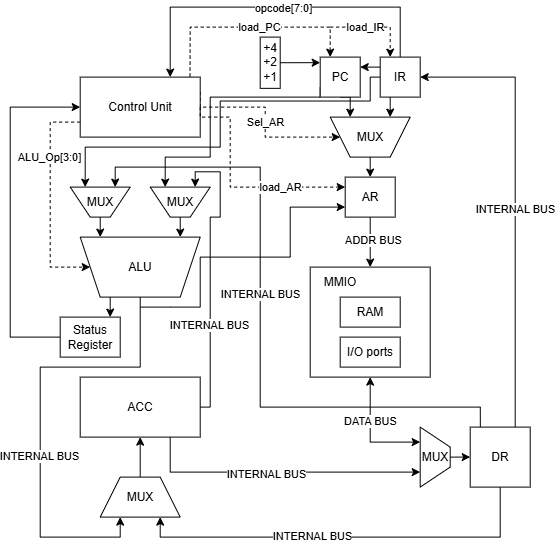

The diagram above was exported from draw.io. Its source (the exported page's mxGraphModel, read from the mxfile embedded in the PNG):
<mxGraphModel dx="1088" dy="572" grid="1" gridSize="10" guides="1" tooltips="1" connect="1" arrows="1" fold="1" page="1" pageScale="1" pageWidth="850" pageHeight="1100" math="0" shadow="0">
  <root>
    <mxCell id="0" />
    <mxCell id="1" parent="0" />
    <mxCell id="QwHe_KTTY50vIJkXqdUd-2" edge="1" parent="1" source="QwHe_KTTY50vIJkXqdUd-4" style="edgeStyle=orthogonalEdgeStyle;rounded=0;orthogonalLoop=1;jettySize=auto;html=1;exitX=0.75;exitY=0;exitDx=0;exitDy=0;entryX=0.75;entryY=0;entryDx=0;entryDy=0;">
      <mxGeometry relative="1" as="geometry">
        <mxPoint x="440" y="340" as="targetPoint" />
      </mxGeometry>
    </mxCell>
    <mxCell id="pwp3t6AjExEdWCH8Kl_y-1" edge="1" parent="1" source="QwHe_KTTY50vIJkXqdUd-4" style="edgeStyle=orthogonalEdgeStyle;rounded=0;orthogonalLoop=1;jettySize=auto;html=1;exitX=0.5;exitY=0;exitDx=0;exitDy=0;entryX=0.25;entryY=1;entryDx=0;entryDy=0;" target="QwHe_KTTY50vIJkXqdUd-35">
      <mxGeometry relative="1" as="geometry">
        <Array as="points">
          <mxPoint x="470" y="390" />
          <mxPoint x="370" y="390" />
          <mxPoint x="370" y="560" />
          <mxPoint x="450" y="560" />
        </Array>
      </mxGeometry>
    </mxCell>
    <mxCell id="pwp3t6AjExEdWCH8Kl_y-22" connectable="0" parent="pwp3t6AjExEdWCH8Kl_y-1" style="edgeLabel;html=1;align=center;verticalAlign=middle;resizable=0;points=[];" value="INTERNAL BUS" vertex="1">
      <mxGeometry relative="1" x="0.1799" y="-1" as="geometry">
        <mxPoint as="offset" />
      </mxGeometry>
    </mxCell>
    <mxCell id="QwHe_KTTY50vIJkXqdUd-4" parent="1" style="shape=trapezoid;perimeter=trapezoidPerimeter;whiteSpace=wrap;html=1;fixedSize=1;direction=west;" value="ALU" vertex="1">
      <mxGeometry height="60" width="120" x="410" y="260" as="geometry" />
    </mxCell>
    <mxCell id="QwHe_KTTY50vIJkXqdUd-8" parent="1" style="rounded=0;whiteSpace=wrap;html=1;labelPosition=right;verticalLabelPosition=top;align=left;verticalAlign=bottom;" value="" vertex="1">
      <mxGeometry height="110" width="120" x="640" y="290" as="geometry" />
    </mxCell>
    <mxCell id="pwp3t6AjExEdWCH8Kl_y-6" edge="1" parent="1" source="QwHe_KTTY50vIJkXqdUd-12" style="edgeStyle=orthogonalEdgeStyle;rounded=0;orthogonalLoop=1;jettySize=auto;html=1;exitX=1;exitY=0.5;exitDx=0;exitDy=0;entryX=0.25;entryY=1;entryDx=0;entryDy=0;" target="8WYP7zqsHlxG-DBaWAfF-1">
      <mxGeometry relative="1" as="geometry">
        <Array as="points">
          <mxPoint x="540" y="430" />
          <mxPoint x="540" y="240" />
          <mxPoint x="550" y="240" />
          <mxPoint x="550" y="194.69" />
          <mxPoint x="525.01" y="194.69" />
        </Array>
      </mxGeometry>
    </mxCell>
    <mxCell id="pwp3t6AjExEdWCH8Kl_y-23" connectable="0" parent="pwp3t6AjExEdWCH8Kl_y-6" style="edgeLabel;html=1;align=center;verticalAlign=middle;resizable=0;points=[];" value="INTERNAL BUS" vertex="1">
      <mxGeometry relative="1" x="-0.3769" y="1" as="geometry">
        <mxPoint as="offset" />
      </mxGeometry>
    </mxCell>
    <mxCell id="pwp3t6AjExEdWCH8Kl_y-7" edge="1" parent="1" source="QwHe_KTTY50vIJkXqdUd-12" style="edgeStyle=orthogonalEdgeStyle;rounded=0;orthogonalLoop=1;jettySize=auto;html=1;exitX=0.75;exitY=1;exitDx=0;exitDy=0;entryX=0.75;entryY=1;entryDx=0;entryDy=0;" target="pwp3t6AjExEdWCH8Kl_y-15">
      <mxGeometry relative="1" as="geometry">
        <mxPoint x="710" y="530" as="targetPoint" />
      </mxGeometry>
    </mxCell>
    <mxCell id="pwp3t6AjExEdWCH8Kl_y-10" connectable="0" parent="pwp3t6AjExEdWCH8Kl_y-7" style="edgeLabel;html=1;align=center;verticalAlign=middle;resizable=0;points=[];" value="INTERNAL BUS" vertex="1">
      <mxGeometry relative="1" x="-0.0849" y="-2" as="geometry">
        <mxPoint as="offset" />
      </mxGeometry>
    </mxCell>
    <mxCell id="QwHe_KTTY50vIJkXqdUd-12" parent="1" style="rounded=0;whiteSpace=wrap;html=1;" value="ACC" vertex="1">
      <mxGeometry height="60" width="120" x="410" y="400" as="geometry" />
    </mxCell>
    <mxCell id="QwHe_KTTY50vIJkXqdUd-15" edge="1" parent="1" source="QwHe_KTTY50vIJkXqdUd-18" style="edgeStyle=orthogonalEdgeStyle;rounded=0;orthogonalLoop=1;jettySize=auto;html=1;exitX=0.25;exitY=1;exitDx=0;exitDy=0;entryX=0.25;entryY=1;entryDx=0;entryDy=0;" target="QwHe_KTTY50vIJkXqdUd-24">
      <mxGeometry relative="1" as="geometry" />
    </mxCell>
    <mxCell id="QwHe_KTTY50vIJkXqdUd-16" edge="1" parent="1" source="QwHe_KTTY50vIJkXqdUd-18" style="edgeStyle=orthogonalEdgeStyle;rounded=0;orthogonalLoop=1;jettySize=auto;html=1;exitX=0.5;exitY=0;exitDx=0;exitDy=0;entryX=0.75;entryY=0;entryDx=0;entryDy=0;" target="QwHe_KTTY50vIJkXqdUd-39">
      <mxGeometry relative="1" as="geometry">
        <Array as="points">
          <mxPoint x="730" y="30" />
          <mxPoint x="500" y="30" />
        </Array>
      </mxGeometry>
    </mxCell>
    <mxCell id="QwHe_KTTY50vIJkXqdUd-17" connectable="0" parent="QwHe_KTTY50vIJkXqdUd-16" style="edgeLabel;html=1;align=center;verticalAlign=middle;resizable=0;points=[];" value="opcode[7:0]" vertex="1">
      <mxGeometry relative="1" x="-0.0459" y="1" as="geometry">
        <mxPoint as="offset" />
      </mxGeometry>
    </mxCell>
    <mxCell id="pwp3t6AjExEdWCH8Kl_y-3" edge="1" parent="1" source="QwHe_KTTY50vIJkXqdUd-18" style="edgeStyle=orthogonalEdgeStyle;rounded=0;orthogonalLoop=1;jettySize=auto;html=1;exitX=0;exitY=0.5;exitDx=0;exitDy=0;entryX=0.75;entryY=1;entryDx=0;entryDy=0;" target="pwp3t6AjExEdWCH8Kl_y-2">
      <mxGeometry relative="1" as="geometry">
        <Array as="points">
          <mxPoint x="700.03" y="100" />
          <mxPoint x="700.03" y="123.89" />
          <mxPoint x="550.03" y="123.89" />
          <mxPoint x="550.03" y="170.03" />
          <mxPoint x="414.99" y="170.03" />
        </Array>
      </mxGeometry>
    </mxCell>
    <mxCell id="pwp3t6AjExEdWCH8Kl_y-11" edge="1" parent="1" source="QwHe_KTTY50vIJkXqdUd-18" style="edgeStyle=orthogonalEdgeStyle;rounded=0;orthogonalLoop=1;jettySize=auto;html=1;exitX=0;exitY=0.25;exitDx=0;exitDy=0;entryX=1;entryY=0.25;entryDx=0;entryDy=0;" target="QwHe_KTTY50vIJkXqdUd-20">
      <mxGeometry relative="1" as="geometry" />
    </mxCell>
    <mxCell id="QwHe_KTTY50vIJkXqdUd-18" parent="1" style="rounded=0;whiteSpace=wrap;html=1;" value="IR" vertex="1">
      <mxGeometry height="40" width="40" x="710" y="80" as="geometry" />
    </mxCell>
    <mxCell id="QwHe_KTTY50vIJkXqdUd-19" edge="1" parent="1" source="QwHe_KTTY50vIJkXqdUd-20" style="edgeStyle=orthogonalEdgeStyle;rounded=0;orthogonalLoop=1;jettySize=auto;html=1;exitX=0.5;exitY=1;exitDx=0;exitDy=0;entryX=0.75;entryY=1;entryDx=0;entryDy=0;" target="QwHe_KTTY50vIJkXqdUd-24">
      <mxGeometry relative="1" as="geometry" />
    </mxCell>
    <mxCell id="8WYP7zqsHlxG-DBaWAfF-2" edge="1" parent="1" source="QwHe_KTTY50vIJkXqdUd-20" style="edgeStyle=orthogonalEdgeStyle;rounded=0;orthogonalLoop=1;jettySize=auto;html=1;exitX=0;exitY=0.75;exitDx=0;exitDy=0;entryX=0.75;entryY=1;entryDx=0;entryDy=0;" target="8WYP7zqsHlxG-DBaWAfF-1">
      <mxGeometry relative="1" as="geometry">
        <Array as="points">
          <mxPoint x="650" y="120" />
          <mxPoint x="540" y="120" />
          <mxPoint x="540" y="180" />
          <mxPoint x="495" y="180" />
        </Array>
      </mxGeometry>
    </mxCell>
    <mxCell id="QwHe_KTTY50vIJkXqdUd-20" parent="1" style="rounded=0;whiteSpace=wrap;html=1;" value="PC" vertex="1">
      <mxGeometry height="40" width="40" x="650" y="80" as="geometry" />
    </mxCell>
    <mxCell id="QwHe_KTTY50vIJkXqdUd-23" edge="1" parent="1" source="QwHe_KTTY50vIJkXqdUd-24" style="edgeStyle=orthogonalEdgeStyle;rounded=0;orthogonalLoop=1;jettySize=auto;html=1;exitX=0.5;exitY=0;exitDx=0;exitDy=0;entryX=0.5;entryY=0;entryDx=0;entryDy=0;" target="QwHe_KTTY50vIJkXqdUd-27">
      <mxGeometry relative="1" as="geometry" />
    </mxCell>
    <mxCell id="QwHe_KTTY50vIJkXqdUd-24" parent="1" style="shape=trapezoid;perimeter=trapezoidPerimeter;whiteSpace=wrap;html=1;fixedSize=1;direction=west;" value="MUX" vertex="1">
      <mxGeometry height="40" width="80" x="660" y="140" as="geometry" />
    </mxCell>
    <mxCell id="QwHe_KTTY50vIJkXqdUd-25" edge="1" parent="1" source="QwHe_KTTY50vIJkXqdUd-27" style="edgeStyle=orthogonalEdgeStyle;rounded=0;orthogonalLoop=1;jettySize=auto;html=1;exitX=0.5;exitY=1;exitDx=0;exitDy=0;entryX=0.5;entryY=0;entryDx=0;entryDy=0;" target="QwHe_KTTY50vIJkXqdUd-8">
      <mxGeometry relative="1" as="geometry" />
    </mxCell>
    <mxCell id="QwHe_KTTY50vIJkXqdUd-26" connectable="0" parent="QwHe_KTTY50vIJkXqdUd-25" style="edgeLabel;html=1;align=center;verticalAlign=middle;resizable=0;points=[];" value="ADDR BUS" vertex="1">
      <mxGeometry relative="1" x="-0.0689" y="3" as="geometry">
        <mxPoint as="offset" />
      </mxGeometry>
    </mxCell>
    <mxCell id="QwHe_KTTY50vIJkXqdUd-27" parent="1" style="rounded=0;whiteSpace=wrap;html=1;" value="AR" vertex="1">
      <mxGeometry height="40" width="50" x="675" y="200" as="geometry" />
    </mxCell>
    <mxCell id="QwHe_KTTY50vIJkXqdUd-29" edge="1" parent="1" source="QwHe_KTTY50vIJkXqdUd-33" style="edgeStyle=orthogonalEdgeStyle;rounded=0;orthogonalLoop=1;jettySize=auto;html=1;exitX=0.75;exitY=0;exitDx=0;exitDy=0;entryX=1;entryY=0.5;entryDx=0;entryDy=0;" target="QwHe_KTTY50vIJkXqdUd-18">
      <mxGeometry relative="1" as="geometry" />
    </mxCell>
    <mxCell id="QwHe_KTTY50vIJkXqdUd-30" connectable="0" parent="QwHe_KTTY50vIJkXqdUd-29" style="edgeLabel;html=1;align=center;verticalAlign=middle;resizable=0;points=[];" value="INTERNAL BUS" vertex="1">
      <mxGeometry relative="1" x="-0.0187" as="geometry">
        <mxPoint as="offset" />
      </mxGeometry>
    </mxCell>
    <mxCell id="QwHe_KTTY50vIJkXqdUd-31" edge="1" parent="1" source="QwHe_KTTY50vIJkXqdUd-33" style="edgeStyle=orthogonalEdgeStyle;rounded=0;orthogonalLoop=1;jettySize=auto;html=1;exitX=0.5;exitY=1;exitDx=0;exitDy=0;entryX=0.75;entryY=1;entryDx=0;entryDy=0;" target="QwHe_KTTY50vIJkXqdUd-35">
      <mxGeometry relative="1" as="geometry" />
    </mxCell>
    <mxCell id="QwHe_KTTY50vIJkXqdUd-32" connectable="0" parent="QwHe_KTTY50vIJkXqdUd-31" style="edgeLabel;html=1;align=center;verticalAlign=middle;resizable=0;points=[];" value="INTERNAL BUS" vertex="1">
      <mxGeometry relative="1" x="0.1633" y="-1" as="geometry">
        <mxPoint as="offset" />
      </mxGeometry>
    </mxCell>
    <mxCell id="pwp3t6AjExEdWCH8Kl_y-4" edge="1" parent="1" source="QwHe_KTTY50vIJkXqdUd-33" style="edgeStyle=orthogonalEdgeStyle;rounded=0;orthogonalLoop=1;jettySize=auto;html=1;exitX=0.169;exitY=0.001;exitDx=0;exitDy=0;entryX=0.25;entryY=1;entryDx=0;entryDy=0;exitPerimeter=0;" target="pwp3t6AjExEdWCH8Kl_y-2">
      <mxGeometry relative="1" as="geometry">
        <Array as="points">
          <mxPoint x="810.11" y="430.03" />
          <mxPoint x="590" y="430.03" />
          <mxPoint x="590" y="190" />
          <mxPoint x="444.99" y="190" />
        </Array>
      </mxGeometry>
    </mxCell>
    <mxCell id="pwp3t6AjExEdWCH8Kl_y-8" connectable="0" parent="pwp3t6AjExEdWCH8Kl_y-4" style="edgeLabel;html=1;align=center;verticalAlign=middle;resizable=0;points=[];" value="INTERNAL BUS" vertex="1">
      <mxGeometry relative="1" x="0.0936" as="geometry">
        <mxPoint as="offset" />
      </mxGeometry>
    </mxCell>
    <mxCell id="QwHe_KTTY50vIJkXqdUd-33" parent="1" style="rounded=0;whiteSpace=wrap;html=1;" value="DR" vertex="1">
      <mxGeometry height="60" width="60" x="800" y="450" as="geometry" />
    </mxCell>
    <mxCell id="QwHe_KTTY50vIJkXqdUd-34" edge="1" parent="1" source="QwHe_KTTY50vIJkXqdUd-35" style="edgeStyle=orthogonalEdgeStyle;rounded=0;orthogonalLoop=1;jettySize=auto;html=1;exitX=0.5;exitY=0;exitDx=0;exitDy=0;entryX=0.5;entryY=1;entryDx=0;entryDy=0;" target="QwHe_KTTY50vIJkXqdUd-12">
      <mxGeometry relative="1" as="geometry" />
    </mxCell>
    <mxCell id="QwHe_KTTY50vIJkXqdUd-35" parent="1" style="shape=trapezoid;perimeter=trapezoidPerimeter;whiteSpace=wrap;html=1;fixedSize=1;" value="MUX" vertex="1">
      <mxGeometry height="40" width="80" x="430" y="500" as="geometry" />
    </mxCell>
    <mxCell id="QwHe_KTTY50vIJkXqdUd-38" edge="1" parent="1" source="QwHe_KTTY50vIJkXqdUd-39" style="edgeStyle=orthogonalEdgeStyle;rounded=0;orthogonalLoop=1;jettySize=auto;html=1;exitX=1;exitY=0.25;exitDx=0;exitDy=0;entryX=1;entryY=0.5;entryDx=0;entryDy=0;dashed=1;" target="QwHe_KTTY50vIJkXqdUd-24">
      <mxGeometry relative="1" as="geometry">
        <Array as="points">
          <mxPoint x="529.99" y="130.01" />
          <mxPoint x="595" y="130.01" />
          <mxPoint x="595" y="160.01" />
        </Array>
      </mxGeometry>
    </mxCell>
    <mxCell id="M0AKM0OCPQQXWJKHyRna-14" connectable="0" parent="QwHe_KTTY50vIJkXqdUd-38" style="edgeLabel;html=1;align=center;verticalAlign=middle;resizable=0;points=[];" value="Sel_AR" vertex="1">
      <mxGeometry relative="1" x="0.0206" as="geometry">
        <mxPoint as="offset" />
      </mxGeometry>
    </mxCell>
    <mxCell id="QwHe_KTTY50vIJkXqdUd-39" parent="1" style="rounded=0;whiteSpace=wrap;html=1;" value="Control Unit" vertex="1">
      <mxGeometry height="60" width="120" x="410" y="100" as="geometry" />
    </mxCell>
    <mxCell id="QwHe_KTTY50vIJkXqdUd-41" parent="1" style="rounded=0;whiteSpace=wrap;html=1;" value="+4&lt;div&gt;+2&lt;/div&gt;&lt;div&gt;+1&lt;/div&gt;" vertex="1">
      <mxGeometry height="51.25" width="20" x="590" y="60" as="geometry" />
    </mxCell>
    <mxCell id="QwHe_KTTY50vIJkXqdUd-44" edge="1" parent="1" source="QwHe_KTTY50vIJkXqdUd-39" style="endArrow=classic;html=1;rounded=0;exitX=0.915;exitY=-0.009;exitDx=0;exitDy=0;exitPerimeter=0;entryX=0.25;entryY=0;entryDx=0;entryDy=0;dashed=1;" target="QwHe_KTTY50vIJkXqdUd-20" value="">
      <mxGeometry height="50" relative="1" width="50" as="geometry">
        <Array as="points">
          <mxPoint x="520" y="50" />
          <mxPoint x="590" y="50" />
          <mxPoint x="660" y="50" />
        </Array>
        <mxPoint x="560" y="140" as="sourcePoint" />
        <mxPoint x="610" y="90" as="targetPoint" />
      </mxGeometry>
    </mxCell>
    <mxCell id="M0AKM0OCPQQXWJKHyRna-9" connectable="0" parent="QwHe_KTTY50vIJkXqdUd-44" style="edgeLabel;html=1;align=center;verticalAlign=middle;resizable=0;points=[];" value="load_PC" vertex="1">
      <mxGeometry relative="1" x="0.0819" as="geometry">
        <mxPoint as="offset" />
      </mxGeometry>
    </mxCell>
    <mxCell id="QwHe_KTTY50vIJkXqdUd-45" edge="1" parent="1" style="endArrow=classic;html=1;rounded=0;entryX=0.25;entryY=0;entryDx=0;entryDy=0;dashed=1;" target="QwHe_KTTY50vIJkXqdUd-18" value="">
      <mxGeometry height="50" relative="1" width="50" as="geometry">
        <Array as="points">
          <mxPoint x="720" y="50" />
        </Array>
        <mxPoint x="660" y="50" as="sourcePoint" />
        <mxPoint x="720" y="70" as="targetPoint" />
      </mxGeometry>
    </mxCell>
    <mxCell id="M0AKM0OCPQQXWJKHyRna-10" connectable="0" parent="QwHe_KTTY50vIJkXqdUd-45" style="edgeLabel;html=1;align=center;verticalAlign=middle;resizable=0;points=[];" value="load_IR" vertex="1">
      <mxGeometry relative="1" x="-0.2123" as="geometry">
        <mxPoint as="offset" />
      </mxGeometry>
    </mxCell>
    <mxCell id="QwHe_KTTY50vIJkXqdUd-46" edge="1" parent="1" source="QwHe_KTTY50vIJkXqdUd-39" style="edgeStyle=orthogonalEdgeStyle;rounded=0;orthogonalLoop=1;jettySize=auto;html=1;exitX=1;exitY=0.5;exitDx=0;exitDy=0;entryX=0;entryY=0.25;entryDx=0;entryDy=0;dashed=1;" target="QwHe_KTTY50vIJkXqdUd-27">
      <mxGeometry relative="1" as="geometry">
        <Array as="points">
          <mxPoint x="529.99" y="140.01" />
          <mxPoint x="559.99" y="140.01" />
          <mxPoint x="559.99" y="210.01" />
        </Array>
      </mxGeometry>
    </mxCell>
    <mxCell id="M0AKM0OCPQQXWJKHyRna-11" connectable="0" parent="QwHe_KTTY50vIJkXqdUd-46" style="edgeLabel;html=1;align=center;verticalAlign=middle;resizable=0;points=[];" value="load_AR" vertex="1">
      <mxGeometry relative="1" x="0.4254" as="geometry">
        <mxPoint as="offset" />
      </mxGeometry>
    </mxCell>
    <mxCell id="QwHe_KTTY50vIJkXqdUd-47" edge="1" parent="1" source="QwHe_KTTY50vIJkXqdUd-39" style="endArrow=classic;html=1;rounded=0;exitX=0;exitY=0.75;exitDx=0;exitDy=0;entryX=1;entryY=0.5;entryDx=0;entryDy=0;dashed=1;" target="QwHe_KTTY50vIJkXqdUd-4" value="">
      <mxGeometry height="50" relative="1" width="50" as="geometry">
        <Array as="points">
          <mxPoint x="380" y="145" />
          <mxPoint x="380" y="210" />
          <mxPoint x="380" y="290" />
        </Array>
        <mxPoint x="440" y="240" as="sourcePoint" />
        <mxPoint x="490" y="190" as="targetPoint" />
      </mxGeometry>
    </mxCell>
    <mxCell id="M0AKM0OCPQQXWJKHyRna-13" connectable="0" parent="QwHe_KTTY50vIJkXqdUd-47" style="edgeLabel;html=1;align=center;verticalAlign=middle;resizable=0;points=[];" value="ALU_Op[3:0]" vertex="1">
      <mxGeometry relative="1" x="-0.3893" y="-1" as="geometry">
        <mxPoint as="offset" />
      </mxGeometry>
    </mxCell>
    <mxCell id="QwHe_KTTY50vIJkXqdUd-50" edge="1" parent="1" source="QwHe_KTTY50vIJkXqdUd-49" style="edgeStyle=orthogonalEdgeStyle;rounded=0;orthogonalLoop=1;jettySize=auto;html=1;exitX=0;exitY=0.5;exitDx=0;exitDy=0;entryX=0;entryY=0.5;entryDx=0;entryDy=0;" target="QwHe_KTTY50vIJkXqdUd-39">
      <mxGeometry relative="1" as="geometry">
        <Array as="points">
          <mxPoint x="339.97" y="360.03" />
          <mxPoint x="339.97" y="130.03" />
        </Array>
      </mxGeometry>
    </mxCell>
    <mxCell id="QwHe_KTTY50vIJkXqdUd-49" parent="1" style="rounded=0;whiteSpace=wrap;html=1;" value="Status&lt;div&gt;Register&lt;/div&gt;" vertex="1">
      <mxGeometry height="40" width="60" x="390" y="340" as="geometry" />
    </mxCell>
    <mxCell id="M0AKM0OCPQQXWJKHyRna-3" parent="1" style="text;html=1;whiteSpace=wrap;strokeColor=none;fillColor=none;align=center;verticalAlign=middle;rounded=0;" value="MMIO" vertex="1">
      <mxGeometry height="30" width="60" x="640" y="290" as="geometry" />
    </mxCell>
    <mxCell id="M0AKM0OCPQQXWJKHyRna-4" parent="1" style="rounded=0;whiteSpace=wrap;html=1;" value="RAM" vertex="1">
      <mxGeometry height="30" width="60" x="670" y="320" as="geometry" />
    </mxCell>
    <mxCell id="M0AKM0OCPQQXWJKHyRna-5" parent="1" style="rounded=0;whiteSpace=wrap;html=1;" value="I/O ports" vertex="1">
      <mxGeometry height="30" width="60" x="670" y="360" as="geometry" />
    </mxCell>
    <mxCell id="pwp3t6AjExEdWCH8Kl_y-2" parent="1" style="shape=trapezoid;perimeter=trapezoidPerimeter;whiteSpace=wrap;html=1;fixedSize=1;direction=west;" value="MUX" vertex="1">
      <mxGeometry height="30" width="60" x="400" y="210" as="geometry" />
    </mxCell>
    <mxCell id="pwp3t6AjExEdWCH8Kl_y-18" edge="1" parent="1" source="pwp3t6AjExEdWCH8Kl_y-15" style="edgeStyle=orthogonalEdgeStyle;rounded=0;orthogonalLoop=1;jettySize=auto;html=1;exitX=0.5;exitY=0;exitDx=0;exitDy=0;entryX=0;entryY=0.5;entryDx=0;entryDy=0;" target="QwHe_KTTY50vIJkXqdUd-33">
      <mxGeometry relative="1" as="geometry" />
    </mxCell>
    <mxCell id="pwp3t6AjExEdWCH8Kl_y-15" parent="1" style="shape=trapezoid;perimeter=trapezoidPerimeter;whiteSpace=wrap;html=1;fixedSize=1;direction=south;" value="MUX" vertex="1">
      <mxGeometry height="60" width="30" x="750" y="450" as="geometry" />
    </mxCell>
    <mxCell id="pwp3t6AjExEdWCH8Kl_y-20" edge="1" parent="1" source="pwp3t6AjExEdWCH8Kl_y-15" style="endArrow=classic;startArrow=classic;html=1;rounded=0;entryX=0.5;entryY=1;entryDx=0;entryDy=0;exitX=0.25;exitY=1;exitDx=0;exitDy=0;" target="QwHe_KTTY50vIJkXqdUd-8" value="">
      <mxGeometry height="50" relative="1" width="50" as="geometry">
        <Array as="points">
          <mxPoint x="700" y="465" />
        </Array>
        <mxPoint x="650" y="440" as="sourcePoint" />
        <mxPoint x="700" y="390" as="targetPoint" />
      </mxGeometry>
    </mxCell>
    <mxCell id="pwp3t6AjExEdWCH8Kl_y-21" connectable="0" parent="pwp3t6AjExEdWCH8Kl_y-20" style="edgeLabel;html=1;align=center;verticalAlign=middle;resizable=0;points=[];" value="DATA BUS" vertex="1">
      <mxGeometry relative="1" x="0.2336" as="geometry">
        <mxPoint as="offset" />
      </mxGeometry>
    </mxCell>
    <mxCell id="8WYP7zqsHlxG-DBaWAfF-1" parent="1" style="shape=trapezoid;perimeter=trapezoidPerimeter;whiteSpace=wrap;html=1;fixedSize=1;direction=west;" value="MUX" vertex="1">
      <mxGeometry height="30" width="60" x="480" y="210" as="geometry" />
    </mxCell>
    <mxCell id="8WYP7zqsHlxG-DBaWAfF-3" edge="1" parent="1" source="pwp3t6AjExEdWCH8Kl_y-2" style="edgeStyle=orthogonalEdgeStyle;rounded=0;orthogonalLoop=1;jettySize=auto;html=1;exitX=0.5;exitY=0;exitDx=0;exitDy=0;entryX=0.833;entryY=1;entryDx=0;entryDy=0;entryPerimeter=0;" target="QwHe_KTTY50vIJkXqdUd-4">
      <mxGeometry relative="1" as="geometry" />
    </mxCell>
    <mxCell id="8WYP7zqsHlxG-DBaWAfF-4" edge="1" parent="1" source="8WYP7zqsHlxG-DBaWAfF-1" style="edgeStyle=orthogonalEdgeStyle;rounded=0;orthogonalLoop=1;jettySize=auto;html=1;exitX=0.5;exitY=0;exitDx=0;exitDy=0;entryX=0.166;entryY=1;entryDx=0;entryDy=0;entryPerimeter=0;" target="QwHe_KTTY50vIJkXqdUd-4">
      <mxGeometry relative="1" as="geometry" />
    </mxCell>
    <mxCell id="8WYP7zqsHlxG-DBaWAfF-5" edge="1" parent="1" source="QwHe_KTTY50vIJkXqdUd-41" style="edgeStyle=orthogonalEdgeStyle;rounded=0;orthogonalLoop=1;jettySize=auto;html=1;exitX=1;exitY=0.5;exitDx=0;exitDy=0;entryX=0;entryY=0.139;entryDx=0;entryDy=0;entryPerimeter=0;" target="QwHe_KTTY50vIJkXqdUd-20">
      <mxGeometry relative="1" as="geometry" />
    </mxCell>
    <mxCell id="8WYP7zqsHlxG-DBaWAfF-6" edge="1" parent="1" style="endArrow=classic;html=1;rounded=0;entryX=0;entryY=0.75;entryDx=0;entryDy=0;" target="QwHe_KTTY50vIJkXqdUd-27" value="">
      <mxGeometry height="50" relative="1" width="50" as="geometry">
        <Array as="points">
          <mxPoint x="500" y="330" />
          <mxPoint x="530" y="330" />
          <mxPoint x="530" y="280" />
          <mxPoint x="620" y="280" />
          <mxPoint x="620" y="230" />
        </Array>
        <mxPoint x="470" y="330" as="sourcePoint" />
        <mxPoint x="590" y="280" as="targetPoint" />
      </mxGeometry>
    </mxCell>
  </root>
</mxGraphModel>